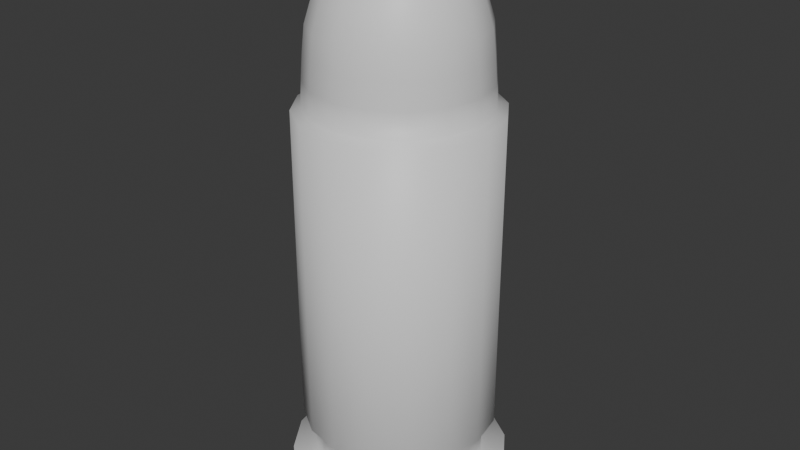# Source: Bullet.blend  (saved by Blender 4.5.90; exported with 4.5.12 LTS)
import bpy
from mathutils import Matrix  # noqa: F401  (used for matrix-valued properties, if any)

bpy.ops.wm.read_factory_settings(use_empty=True)
scene = bpy.context.scene
scene.name = 'Scene'

# ---- collections
col_collection = bpy.data.collections.new('Collection'); scene.collection.children.link(col_collection)

# ---- materials (node trees are filled in below, after node groups)
mat_materialbullet = bpy.data.materials.new('MaterialBullet')
mat_materialbullet.alpha_threshold = 0.0
mat_materialbullet.roughness = 0.5
mat_materialbullet.line_color = (0.0, 0.0, 0.0, 1.0)

# ---- material node trees
mat_materialbullet.use_nodes = True; mat_materialbullet.node_tree.nodes.clear()
_N = mat_materialbullet.node_tree.nodes; _L = mat_materialbullet.node_tree.links
n0 = _N.new('ShaderNodeOutputMaterial'); n0.name = 'Material Output'; n0.location = (200, 100)
n1 = _N.new('ShaderNodeBsdfPrincipled'); n1.name = 'Principled BSDF'; n1.location = (-200, 100)
n1.inputs[3].default_value = 1.45
_L.new(n1.outputs[0], n0.inputs[0])
n0.is_active_output = True

# ---- world
world_world = bpy.data.worlds.new('World'); scene.world = world_world
world_world.use_nodes = True; world_world.node_tree.nodes.clear()
_N = world_world.node_tree.nodes; _L = world_world.node_tree.links
n0 = _N.new('ShaderNodeOutputWorld'); n0.name = 'World Output'; n0.location = (200, 100)
n1 = _N.new('ShaderNodeBackground'); n1.name = 'Background'; n1.location = (-200, 100)
n1.inputs[0].default_value = (0.05088, 0.05088, 0.05088, 1.0)
_L.new(n1.outputs[0], n0.inputs[0])
n0.is_active_output = True
world_world.color = (0.05088, 0.05088, 0.05088)
world_world.sun_shadow_jitter_overblur = 0.0

# ---- meshes
me_cylinder = bpy.data.meshes.new('Cylinder')
me_cylinder.from_pydata([(2.414e-10, 1.016, 1.946), (-4.815e-09, 0.4232, 3.67), (0.3889, 0.9388, 1.946), (0.1619, 0.391, 3.67), (0.7186, 0.7186, 1.946), (0.2992, 0.2992, 3.67), (0.9388, 0.3889, 1.946), (0.391, 0.1619, 3.67), (1.016, 1.81e-10, 1.946), (0.4232, 8.11e-10, 3.67), (0.9388, -0.3889, 1.946), (0.391, -0.1619, 3.67), (0.7186, -0.7186, 1.946), (0.2992, -0.2992, 3.67), (0.3889, -0.9388, 1.946), (0.1619, -0.391, 3.67), (2.414e-10, -1.016, 1.946), (-4.815e-09, -0.4232, 3.67), (-0.3889, -0.9388, 1.946), (-0.1619, -0.391, 3.67), (-0.7186, -0.7186, 1.946), (-0.2992, -0.2992, 3.67), (-0.9388, -0.3889, 1.946), (-0.391, -0.1619, 3.67), (-1.016, 1.81e-10, 1.946), (-0.4232, 8.11e-10, 3.67), (-0.9388, 0.3889, 1.946), (-0.391, 0.1619, 3.67), (-0.7186, 0.7186, 1.946), (-0.2992, 0.2992, 3.67), (-0.3889, 0.9388, 1.946), (-0.1619, 0.391, 3.67), (7.027e-10, 0.0536, 3.778), (0.02051, 0.04952, 3.778), (0.0379, 0.0379, 3.778), (0.04952, 0.02051, 3.778), (0.0536, 3.93e-09, 3.778), (0.04952, -0.02051, 3.778), (0.0379, -0.0379, 3.778), (0.02051, -0.04952, 3.778), (7.027e-10, -0.0536, 3.778), (-0.02051, -0.04952, 3.778), (-0.0379, -0.0379, 3.778), (-0.04952, -0.02051, 3.778), (-0.0536, 3.93e-09, 3.778), (-0.04952, 0.02051, 3.778), (-0.0379, 0.0379, 3.778), (-0.02051, 0.04952, 3.778), (0.0, 1.0, 2.237), (-3.141e-10, 0.9789, 2.523), (-7.605e-10, 0.949, 2.808), (-5.751e-10, 0.8617, 3.094), (4.065e-09, 0.7277, 3.38), (-3.603e-09, 0.5852, 3.555), (0.2239, 0.5406, 3.555), (0.2785, 0.6723, 3.38), (0.3298, 0.7961, 3.094), (0.3632, 0.8767, 2.808), (0.3746, 0.9044, 2.523), (0.3827, 0.9239, 2.237), (0.4138, 0.4138, 3.555), (0.5146, 0.5146, 3.38), (0.6093, 0.6093, 3.094), (0.671, 0.671, 2.808), (0.6922, 0.6922, 2.523), (0.7071, 0.7071, 2.237), (0.5406, 0.2239, 3.555), (0.6723, 0.2785, 3.38), (0.7961, 0.3298, 3.094), (0.8767, 0.3632, 2.808), (0.9044, 0.3746, 2.523), (0.9239, 0.3827, 2.237), (0.5852, -2.058e-09, 3.555), (0.7277, -3.353e-10, 3.38), (0.8617, -5.552e-10, 3.094), (0.949, -5.704e-10, 2.808), (0.9789, -2.356e-10, 2.523), (1.0, 0.0, 2.237), (0.5406, -0.2239, 3.555), (0.6723, -0.2785, 3.38), (0.7961, -0.3298, 3.094), (0.8767, -0.3632, 2.808), (0.9044, -0.3746, 2.523), (0.9239, -0.3827, 2.237), (0.4138, -0.4138, 3.555), (0.5146, -0.5146, 3.38), (0.6093, -0.6093, 3.094), (0.671, -0.671, 2.808), (0.6922, -0.6922, 2.523), (0.7071, -0.7071, 2.237), (0.2239, -0.5406, 3.555), (0.2785, -0.6723, 3.38), (0.3298, -0.7961, 3.094), (0.3632, -0.8767, 2.808), (0.3746, -0.9044, 2.523), (0.3827, -0.9239, 2.237), (-3.603e-09, -0.5852, 3.555), (4.065e-09, -0.7277, 3.38), (-5.751e-10, -0.8617, 3.094), (-7.605e-10, -0.949, 2.808), (-3.141e-10, -0.9789, 2.523), (0.0, -1.0, 2.237), (-0.2239, -0.5406, 3.555), (-0.2785, -0.6723, 3.38), (-0.3298, -0.7961, 3.094), (-0.3632, -0.8767, 2.808), (-0.3746, -0.9044, 2.523), (-0.3827, -0.9239, 2.237), (-0.4138, -0.4138, 3.555), (-0.5146, -0.5146, 3.38), (-0.6093, -0.6093, 3.094), (-0.671, -0.671, 2.808), (-0.6922, -0.6922, 2.523), (-0.7071, -0.7071, 2.237), (-0.5406, -0.2239, 3.555), (-0.6723, -0.2785, 3.38), (-0.7961, -0.3298, 3.094), (-0.8767, -0.3632, 2.808), (-0.9044, -0.3746, 2.523), (-0.9239, -0.3827, 2.237), (-0.5852, -2.058e-09, 3.555), (-0.7277, -3.353e-10, 3.38), (-0.8617, -5.552e-10, 3.094), (-0.949, -5.704e-10, 2.808), (-0.9789, -2.356e-10, 2.523), (-1.0, 0.0, 2.237), (-0.5406, 0.2239, 3.555), (-0.6723, 0.2785, 3.38), (-0.7961, 0.3298, 3.094), (-0.8767, 0.3632, 2.808), (-0.9044, 0.3746, 2.523), (-0.9239, 0.3827, 2.237), (-0.4138, 0.4138, 3.555), (-0.5146, 0.5146, 3.38), (-0.6093, 0.6093, 3.094), (-0.671, 0.671, 2.808), (-0.6922, 0.6922, 2.523), (-0.7071, 0.7071, 2.237), (-0.2239, 0.5406, 3.555), (-0.2785, 0.6723, 3.38), (-0.3298, 0.7961, 3.094), (-0.3632, 0.8767, 2.808), (-0.3746, 0.9044, 2.523), (-0.3827, 0.9239, 2.237), (2.83e-10, 1.127, -1.797), (2.83e-10, 1.127, 1.911), (0.4314, 1.042, -1.797), (0.4314, 1.042, 1.911), (0.7972, 0.7972, -1.797), (0.7972, 0.7972, 1.911), (1.042, 0.4314, -1.797), (1.042, 0.4314, 1.911), (1.127, -1.355e-09, -1.797), (1.127, -1.355e-09, 1.911), (1.042, -0.4314, -1.797), (1.042, -0.4314, 1.911), (0.7972, -0.7972, -1.797), (0.7972, -0.7972, 1.911), (0.4314, -1.042, -1.797), (0.4314, -1.042, 1.911), (2.83e-10, -1.127, -1.797), (2.83e-10, -1.127, 1.911), (-0.4314, -1.042, -1.797), (-0.4314, -1.042, 1.911), (-0.7972, -0.7972, -1.797), (-0.7972, -0.7972, 1.911), (-1.042, -0.4314, -1.797), (-1.042, -0.4314, 1.911), (-1.127, -1.355e-09, -1.797), (-1.127, -1.355e-09, 1.911), (-1.042, 0.4314, -1.797), (-1.042, 0.4314, 1.911), (-0.7972, 0.7972, -1.797), (-0.7972, 0.7972, 1.911), (-0.4314, 1.042, -1.797), (-0.4314, 1.042, 1.911), (1.756e-09, 0.9868, -1.986), (0.3776, 0.9117, -1.988), (0.6978, 0.6978, -1.99), (0.9117, 0.3776, -1.991), (0.9868, -5.618e-10, -1.992), (0.9117, -0.3776, -1.991), (0.6978, -0.6978, -1.99), (0.3776, -0.9117, -1.988), (3.274e-09, -0.9868, -1.986), (-0.3776, -0.9117, -1.984), (-0.6978, -0.6978, -1.982), (-0.9117, -0.3776, -1.981), (-0.9868, -2.079e-09, -1.98), (-0.9117, 0.3776, -1.981), (-0.6978, 0.6978, -1.982), (-0.3776, 0.9117, -1.984), (1.756e-09, 0.9868, -2.329), (0.3776, 0.9117, -2.331), (0.6978, 0.6978, -2.333), (0.9117, 0.3776, -2.334), (0.9868, -5.618e-10, -2.335), (0.9117, -0.3776, -2.334), (0.6978, -0.6978, -2.333), (0.3776, -0.9117, -2.331), (3.274e-09, -0.9868, -2.329), (-0.3776, -0.9117, -2.327), (-0.6978, -0.6978, -2.325), (-0.9117, -0.3776, -2.324), (-0.9868, -2.079e-09, -2.323), (-0.9117, 0.3776, -2.324), (-0.6978, 0.6978, -2.325), (-0.3776, 0.9117, -2.327), (5.949e-09, 1.266, -2.348), (0.4846, 1.17, -2.351), (0.8955, 0.8955, -2.354), (1.17, 0.4846, -2.355), (1.266, 3.345e-10, -2.356), (1.17, -0.4846, -2.355), (0.8955, -0.8955, -2.354), (0.4846, -1.17, -2.351), (7.896e-09, -1.266, -2.348), (-0.4846, -1.17, -2.346), (-0.8955, -0.8955, -2.343), (-1.17, -0.4846, -2.342), (-1.266, -1.613e-09, -2.341), (-1.17, 0.4846, -2.342), (-0.8955, 0.8955, -2.343), (-0.4846, 1.17, -2.346), (5.949e-09, 1.266, -2.671), (0.4846, 1.17, -2.674), (0.8955, 0.8955, -2.677), (1.17, 0.4846, -2.678), (1.266, 3.345e-10, -2.679), (1.17, -0.4846, -2.678), (0.8955, -0.8955, -2.677), (0.4846, -1.17, -2.674), (7.896e-09, -1.266, -2.671), (-0.4846, -1.17, -2.669), (-0.8955, -0.8955, -2.666), (-1.17, -0.4846, -2.665), (-1.266, -1.613e-09, -2.664), (-1.17, 0.4846, -2.665), (-0.8955, 0.8955, -2.666), (-0.4846, 1.17, -2.669)], [], [(53, 1, 3, 54), (54, 3, 5, 60), (60, 5, 7, 66), (66, 7, 9, 72), (72, 9, 11, 78), (78, 11, 13, 84), (84, 13, 15, 90), (90, 15, 17, 96), (96, 17, 19, 102), (102, 19, 21, 108), (108, 21, 23, 114), (114, 23, 25, 120), (120, 25, 27, 126), (126, 27, 29, 132), (23, 21, 42, 43), (132, 29, 31, 138), (138, 31, 1, 53), (13, 11, 37, 38), (1, 31, 47, 32), (9, 7, 35, 36), (19, 17, 40, 41), (29, 27, 45, 46), (5, 3, 33, 34), (15, 13, 38, 39), (25, 23, 43, 44), (11, 9, 36, 37), (21, 19, 41, 42), (31, 29, 46, 47), (7, 5, 34, 35), (17, 15, 39, 40), (3, 1, 32, 33), (27, 25, 44, 45), (30, 143, 48, 0), (143, 142, 49, 48), (142, 141, 50, 49), (141, 140, 51, 50), (140, 139, 52, 51), (139, 138, 53, 52), (28, 137, 143, 30), (137, 136, 142, 143), (136, 135, 141, 142), (135, 134, 140, 141), (134, 133, 139, 140), (133, 132, 138, 139), (26, 131, 137, 28), (131, 130, 136, 137), (130, 129, 135, 136), (129, 128, 134, 135), (128, 127, 133, 134), (127, 126, 132, 133), (24, 125, 131, 26), (125, 124, 130, 131), (124, 123, 129, 130), (123, 122, 128, 129), (122, 121, 127, 128), (121, 120, 126, 127), (22, 119, 125, 24), (119, 118, 124, 125), (118, 117, 123, 124), (117, 116, 122, 123), (116, 115, 121, 122), (115, 114, 120, 121), (20, 113, 119, 22), (113, 112, 118, 119), (112, 111, 117, 118), (111, 110, 116, 117), (110, 109, 115, 116), (109, 108, 114, 115), (18, 107, 113, 20), (107, 106, 112, 113), (106, 105, 111, 112), (105, 104, 110, 111), (104, 103, 109, 110), (103, 102, 108, 109), (16, 101, 107, 18), (101, 100, 106, 107), (100, 99, 105, 106), (99, 98, 104, 105), (98, 97, 103, 104), (97, 96, 102, 103), (14, 95, 101, 16), (95, 94, 100, 101), (94, 93, 99, 100), (93, 92, 98, 99), (92, 91, 97, 98), (91, 90, 96, 97), (12, 89, 95, 14), (89, 88, 94, 95), (88, 87, 93, 94), (87, 86, 92, 93), (86, 85, 91, 92), (85, 84, 90, 91), (10, 83, 89, 12), (83, 82, 88, 89), (82, 81, 87, 88), (81, 80, 86, 87), (80, 79, 85, 86), (79, 78, 84, 85), (8, 77, 83, 10), (77, 76, 82, 83), (76, 75, 81, 82), (75, 74, 80, 81), (74, 73, 79, 80), (73, 72, 78, 79), (6, 71, 77, 8), (71, 70, 76, 77), (70, 69, 75, 76), (69, 68, 74, 75), (68, 67, 73, 74), (67, 66, 72, 73), (4, 65, 71, 6), (65, 64, 70, 71), (64, 63, 69, 70), (63, 62, 68, 69), (62, 61, 67, 68), (61, 60, 66, 67), (2, 59, 65, 4), (59, 58, 64, 65), (58, 57, 63, 64), (57, 56, 62, 63), (56, 55, 61, 62), (55, 54, 60, 61), (0, 48, 59, 2), (48, 49, 58, 59), (49, 50, 57, 58), (50, 51, 56, 57), (51, 52, 55, 56), (52, 53, 54, 55), (33, 32, 47, 46, 45, 44, 43, 42, 41, 40, 39, 38, 37, 36, 35, 34), (193, 194, 210, 209), (0, 2, 147, 145), (144, 145, 147, 146), (2, 4, 149, 147), (146, 147, 149, 148), (4, 6, 151, 149), (148, 149, 151, 150), (6, 8, 153, 151), (150, 151, 153, 152), (8, 10, 155, 153), (152, 153, 155, 154), (10, 12, 157, 155), (154, 155, 157, 156), (12, 14, 159, 157), (156, 157, 159, 158), (14, 16, 161, 159), (158, 159, 161, 160), (16, 18, 163, 161), (160, 161, 163, 162), (18, 20, 165, 163), (162, 163, 165, 164), (20, 22, 167, 165), (164, 165, 167, 166), (22, 24, 169, 167), (166, 167, 169, 168), (24, 26, 171, 169), (168, 169, 171, 170), (28, 30, 175, 173), (26, 28, 173, 171), (170, 171, 173, 172), (172, 173, 175, 174), (30, 0, 145, 175), (148, 150, 179, 178), (154, 156, 182, 181), (160, 162, 185, 184), (166, 168, 188, 187), (172, 174, 191, 190), (146, 148, 178, 177), (152, 154, 181, 180), (144, 146, 177, 176), (158, 160, 184, 183), (164, 166, 187, 186), (170, 172, 190, 189), (174, 144, 176, 191), (150, 152, 180, 179), (156, 158, 183, 182), (162, 164, 186, 185), (168, 170, 189, 188), (182, 183, 199, 198), (190, 191, 207, 206), (183, 184, 200, 199), (176, 177, 193, 192), (191, 176, 192, 207), (184, 185, 201, 200), (177, 178, 194, 193), (185, 186, 202, 201), (178, 179, 195, 194), (186, 187, 203, 202), (179, 180, 196, 195), (187, 188, 204, 203), (180, 181, 197, 196), (188, 189, 205, 204), (181, 182, 198, 197), (189, 190, 206, 205), (209, 225, 224, 208), (201, 202, 218, 217), (194, 195, 211, 210), (202, 203, 219, 218), (195, 196, 212, 211), (203, 204, 220, 219), (196, 197, 213, 212), (204, 205, 221, 220), (197, 198, 214, 213), (205, 206, 222, 221), (198, 199, 215, 214), (206, 207, 223, 222), (199, 200, 216, 215), (192, 193, 209, 208), (207, 192, 208, 223), (200, 201, 217, 216), (208, 224, 239, 223), (217, 233, 232, 216), (210, 226, 225, 209), (174, 175, 145, 144), (218, 234, 233, 217), (211, 227, 226, 210), (219, 235, 234, 218), (212, 228, 227, 211), (220, 236, 235, 219), (213, 229, 228, 212), (221, 237, 236, 220), (214, 230, 229, 213), (222, 238, 237, 221), (215, 231, 230, 214), (223, 239, 238, 222), (216, 232, 231, 215), (224, 225, 226, 227, 228, 229, 230, 231, 232, 233, 234, 235, 236, 237, 238, 239)])
me_cylinder.polygons.foreach_set('use_smooth', [True] * 226)
_uv = me_cylinder.uv_layers.new(name='UVMap')
_uv.uv.foreach_set('vector', [0.852, 7.066e-05, 0.9934, 7.066e-05, 0.9934, 0.06256, 0.852, 0.06256, 0.852, 0.06256, 0.9934, 0.06256, 0.9934, 0.1251, 0.852, 0.1251, 0.852, 0.1251, 0.9934, 0.1251, 0.9934, 0.1875, 0.852, 0.1875, 0.852, 0.1875, 0.9934, 0.1875, 0.9934, 0.25, 0.852, 0.25, 0.852, 0.25, 0.9934, 0.25, 0.9934, 0.3125, 0.852, 0.3125, 0.852, 0.3125, 0.9934, 0.3125, 0.9934, 0.375, 0.852, 0.375, 0.852, 0.375, 0.9934, 0.375, 0.9934, 0.4375, 0.852, 0.4375, 0.852, 0.4375, 0.9934, 0.4375, 0.9934, 0.5, 0.852, 0.5, 0.852, 0.5, 0.9934, 0.5, 0.9934, 0.5625, 0.852, 0.5625, 0.852, 0.5625, 0.9934, 0.5625, 0.9934, 0.625, 0.852, 0.625, 0.852, 0.625, 0.9934, 0.625, 0.9934, 0.6875, 0.852, 0.6875, 0.852, 0.6875, 0.9934, 0.6875, 0.9934, 0.75, 0.852, 0.75, 0.852, 0.75, 0.9934, 0.75, 0.9934, 0.8125, 0.852, 0.8125, 0.852, 0.8125, 0.9934, 0.8125, 0.9934, 0.8749, 0.852, 0.8749, 0.9934, 0.6875, 0.9934, 0.625, 0.9934, 0.625, 0.9934, 0.6875, 0.852, 0.8749, 0.9934, 0.8749, 0.9934, 0.9374, 0.852, 0.9374, 0.852, 0.9374, 0.9934, 0.9374, 0.9934, 0.9999, 0.852, 0.9999, 0.9934, 0.375, 0.9934, 0.3125, 0.9934, 0.3125, 0.9934, 0.375, 0.9934, 0.9999, 0.9934, 0.9374, 0.9934, 0.9374, 0.9934, 0.9999, 0.9934, 0.25, 0.9934, 0.1875, 0.9934, 0.1875, 0.9934, 0.25, 0.9934, 0.5625, 0.9934, 0.5, 0.9934, 0.5, 0.9934, 0.5625, 0.9934, 0.8749, 0.9934, 0.8125, 0.9934, 0.8125, 0.9934, 0.8749, 0.9934, 0.1251, 0.9934, 0.06256, 0.9934, 0.06256, 0.9934, 0.1251, 0.9934, 0.4375, 0.9934, 0.375, 0.9934, 0.375, 0.9934, 0.4375, 0.9934, 0.75, 0.9934, 0.6875, 0.9934, 0.6875, 0.9934, 0.75, 0.9934, 0.3125, 0.9934, 0.25, 0.9934, 0.25, 0.9934, 0.3125, 0.9934, 0.625, 0.9934, 0.5625, 0.9934, 0.5625, 0.9934, 0.625, 0.9934, 0.9374, 0.9934, 0.8749, 0.9934, 0.8749, 0.9934, 0.9374, 0.9934, 0.1875, 0.9934, 0.1251, 0.9934, 0.1251, 0.9934, 0.1875, 0.9934, 0.5, 0.9934, 0.4375, 0.9934, 0.4375, 0.9934, 0.5, 0.9934, 0.06256, 0.9934, 7.066e-05, 0.9934, 7.066e-05, 0.9934, 0.06256, 0.9934, 0.8125, 0.9934, 0.75, 0.9934, 0.75, 0.9934, 0.8125, 0.00371, 0.9374, 0.1451, 0.9374, 0.1451, 0.9999, 0.00371, 0.9999, 0.1451, 0.9374, 0.2865, 0.9374, 0.2865, 0.9999, 0.1451, 0.9999, 0.2865, 0.9374, 0.4279, 0.9374, 0.4279, 0.9999, 0.2865, 0.9999, 0.4279, 0.9374, 0.5693, 0.9374, 0.5693, 0.9999, 0.4279, 0.9999, 0.5693, 0.9374, 0.7107, 0.9374, 0.7107, 0.9999, 0.5693, 0.9999, 0.7107, 0.9374, 0.852, 0.9374, 0.852, 0.9999, 0.7107, 0.9999, 0.00371, 0.8749, 0.1451, 0.8749, 0.1451, 0.9374, 0.00371, 0.9374, 0.1451, 0.8749, 0.2865, 0.8749, 0.2865, 0.9374, 0.1451, 0.9374, 0.2865, 0.8749, 0.4279, 0.8749, 0.4279, 0.9374, 0.2865, 0.9374, 0.4279, 0.8749, 0.5693, 0.8749, 0.5693, 0.9374, 0.4279, 0.9374, 0.5693, 0.8749, 0.7107, 0.8749, 0.7107, 0.9374, 0.5693, 0.9374, 0.7107, 0.8749, 0.852, 0.8749, 0.852, 0.9374, 0.7107, 0.9374, 0.00371, 0.8125, 0.1451, 0.8125, 0.1451, 0.8749, 0.00371, 0.8749, 0.1451, 0.8125, 0.2865, 0.8125, 0.2865, 0.8749, 0.1451, 0.8749, 0.2865, 0.8125, 0.4279, 0.8125, 0.4279, 0.8749, 0.2865, 0.8749, 0.4279, 0.8125, 0.5693, 0.8125, 0.5693, 0.8749, 0.4279, 0.8749, 0.5693, 0.8125, 0.7107, 0.8125, 0.7107, 0.8749, 0.5693, 0.8749, 0.7107, 0.8125, 0.852, 0.8125, 0.852, 0.8749, 0.7107, 0.8749, 0.00371, 0.75, 0.1451, 0.75, 0.1451, 0.8125, 0.00371, 0.8125, 0.1451, 0.75, 0.2865, 0.75, 0.2865, 0.8125, 0.1451, 0.8125, 0.2865, 0.75, 0.4279, 0.75, 0.4279, 0.8125, 0.2865, 0.8125, 0.4279, 0.75, 0.5693, 0.75, 0.5693, 0.8125, 0.4279, 0.8125, 0.5693, 0.75, 0.7107, 0.75, 0.7107, 0.8125, 0.5693, 0.8125, 0.7107, 0.75, 0.852, 0.75, 0.852, 0.8125, 0.7107, 0.8125, 0.00371, 0.6875, 0.1451, 0.6875, 0.1451, 0.75, 0.00371, 0.75, 0.1451, 0.6875, 0.2865, 0.6875, 0.2865, 0.75, 0.1451, 0.75, 0.2865, 0.6875, 0.4279, 0.6875, 0.4279, 0.75, 0.2865, 0.75, 0.4279, 0.6875, 0.5693, 0.6875, 0.5693, 0.75, 0.4279, 0.75, 0.5693, 0.6875, 0.7107, 0.6875, 0.7107, 0.75, 0.5693, 0.75, 0.7107, 0.6875, 0.852, 0.6875, 0.852, 0.75, 0.7107, 0.75, 0.00371, 0.625, 0.1451, 0.625, 0.1451, 0.6875, 0.00371, 0.6875, 0.1451, 0.625, 0.2865, 0.625, 0.2865, 0.6875, 0.1451, 0.6875, 0.2865, 0.625, 0.4279, 0.625, 0.4279, 0.6875, 0.2865, 0.6875, 0.4279, 0.625, 0.5693, 0.625, 0.5693, 0.6875, 0.4279, 0.6875, 0.5693, 0.625, 0.7107, 0.625, 0.7107, 0.6875, 0.5693, 0.6875, 0.7107, 0.625, 0.852, 0.625, 0.852, 0.6875, 0.7107, 0.6875, 0.00371, 0.5625, 0.1451, 0.5625, 0.1451, 0.625, 0.00371, 0.625, 0.1451, 0.5625, 0.2865, 0.5625, 0.2865, 0.625, 0.1451, 0.625, 0.2865, 0.5625, 0.4279, 0.5625, 0.4279, 0.625, 0.2865, 0.625, 0.4279, 0.5625, 0.5693, 0.5625, 0.5693, 0.625, 0.4279, 0.625, 0.5693, 0.5625, 0.7107, 0.5625, 0.7107, 0.625, 0.5693, 0.625, 0.7107, 0.5625, 0.852, 0.5625, 0.852, 0.625, 0.7107, 0.625, 0.00371, 0.5, 0.1451, 0.5, 0.1451, 0.5625, 0.00371, 0.5625, 0.1451, 0.5, 0.2865, 0.5, 0.2865, 0.5625, 0.1451, 0.5625, 0.2865, 0.5, 0.4279, 0.5, 0.4279, 0.5625, 0.2865, 0.5625, 0.4279, 0.5, 0.5693, 0.5, 0.5693, 0.5625, 0.4279, 0.5625, 0.5693, 0.5, 0.7107, 0.5, 0.7107, 0.5625, 0.5693, 0.5625, 0.7107, 0.5, 0.852, 0.5, 0.852, 0.5625, 0.7107, 0.5625, 0.00371, 0.4375, 0.1451, 0.4375, 0.1451, 0.5, 0.00371, 0.5, 0.1451, 0.4375, 0.2865, 0.4375, 0.2865, 0.5, 0.1451, 0.5, 0.2865, 0.4375, 0.4279, 0.4375, 0.4279, 0.5, 0.2865, 0.5, 0.4279, 0.4375, 0.5693, 0.4375, 0.5693, 0.5, 0.4279, 0.5, 0.5693, 0.4375, 0.7107, 0.4375, 0.7107, 0.5, 0.5693, 0.5, 0.7107, 0.4375, 0.852, 0.4375, 0.852, 0.5, 0.7107, 0.5, 0.00371, 0.375, 0.1451, 0.375, 0.1451, 0.4375, 0.00371, 0.4375, 0.1451, 0.375, 0.2865, 0.375, 0.2865, 0.4375, 0.1451, 0.4375, 0.2865, 0.375, 0.4279, 0.375, 0.4279, 0.4375, 0.2865, 0.4375, 0.4279, 0.375, 0.5693, 0.375, 0.5693, 0.4375, 0.4279, 0.4375, 0.5693, 0.375, 0.7107, 0.375, 0.7107, 0.4375, 0.5693, 0.4375, 0.7107, 0.375, 0.852, 0.375, 0.852, 0.4375, 0.7107, 0.4375, 0.00371, 0.3125, 0.1451, 0.3125, 0.1451, 0.375, 0.00371, 0.375, 0.1451, 0.3125, 0.2865, 0.3125, 0.2865, 0.375, 0.1451, 0.375, 0.2865, 0.3125, 0.4279, 0.3125, 0.4279, 0.375, 0.2865, 0.375, 0.4279, 0.3125, 0.5693, 0.3125, 0.5693, 0.375, 0.4279, 0.375, 0.5693, 0.3125, 0.7107, 0.3125, 0.7107, 0.375, 0.5693, 0.375, 0.7107, 0.3125, 0.852, 0.3125, 0.852, 0.375, 0.7107, 0.375, 0.00371, 0.25, 0.1451, 0.25, 0.1451, 0.3125, 0.00371, 0.3125, 0.1451, 0.25, 0.2865, 0.25, 0.2865, 0.3125, 0.1451, 0.3125, 0.2865, 0.25, 0.4279, 0.25, 0.4279, 0.3125, 0.2865, 0.3125, 0.4279, 0.25, 0.5693, 0.25, 0.5693, 0.3125, 0.4279, 0.3125, 0.5693, 0.25, 0.7107, 0.25, 0.7107, 0.3125, 0.5693, 0.3125, 0.7107, 0.25, 0.852, 0.25, 0.852, 0.3125, 0.7107, 0.3125, 0.00371, 0.1875, 0.1451, 0.1875, 0.1451, 0.25, 0.00371, 0.25, 0.1451, 0.1875, 0.2865, 0.1875, 0.2865, 0.25, 0.1451, 0.25, 0.2865, 0.1875, 0.4279, 0.1875, 0.4279, 0.25, 0.2865, 0.25, 0.4279, 0.1875, 0.5693, 0.1875, 0.5693, 0.25, 0.4279, 0.25, 0.5693, 0.1875, 0.7107, 0.1875, 0.7107, 0.25, 0.5693, 0.25, 0.7107, 0.1875, 0.852, 0.1875, 0.852, 0.25, 0.7107, 0.25, 0.00371, 0.1251, 0.1451, 0.1251, 0.1451, 0.1875, 0.00371, 0.1875, 0.1451, 0.1251, 0.2865, 0.1251, 0.2865, 0.1875, 0.1451, 0.1875, 0.2865, 0.1251, 0.4279, 0.1251, 0.4279, 0.1875, 0.2865, 0.1875, 0.4279, 0.1251, 0.5693, 0.1251, 0.5693, 0.1875, 0.4279, 0.1875, 0.5693, 0.1251, 0.7107, 0.1251, 0.7107, 0.1875, 0.5693, 0.1875, 0.7107, 0.1251, 0.852, 0.1251, 0.852, 0.1875, 0.7107, 0.1875, 0.00371, 0.06256, 0.1451, 0.06256, 0.1451, 0.1251, 0.00371, 0.1251, 0.1451, 0.06256, 0.2865, 0.06256, 0.2865, 0.1251, 0.1451, 0.1251, 0.2865, 0.06256, 0.4279, 0.06256, 0.4279, 0.1251, 0.2865, 0.1251, 0.4279, 0.06256, 0.5693, 0.06256, 0.5693, 0.1251, 0.4279, 0.1251, 0.5693, 0.06256, 0.7107, 0.06256, 0.7107, 0.1251, 0.5693, 0.1251, 0.7107, 0.06256, 0.852, 0.06256, 0.852, 0.1251, 0.7107, 0.1251, 0.00371, 7.069e-05, 0.1451, 7.069e-05, 0.1451, 0.06256, 0.00371, 0.06256, 0.1451, 7.069e-05, 0.2865, 7.066e-05, 0.2865, 0.06256, 0.1451, 0.06256, 0.2865, 7.066e-05, 0.4279, 7.066e-05, 0.4279, 0.06256, 0.2865, 0.06256, 0.4279, 7.066e-05, 0.5693, 7.066e-05, 0.5693, 0.06256, 0.4279, 0.06256, 0.5693, 7.066e-05, 0.7107, 7.066e-05, 0.7107, 0.06256, 0.5693, 0.06256, 0.7107, 7.066e-05, 0.852, 7.066e-05, 0.852, 0.06256, 0.7107, 0.06256, 0.9934, 0.06256, 0.9934, 0.9999, 0.9934, 0.9374, 0.9934, 0.8749, 0.9934, 0.8125, 0.9934, 0.75, 0.9934, 0.6875, 0.9934, 0.625, 0.9934, 0.5625, 0.9934, 0.5, 0.9934, 0.4375, 0.9934, 0.375, 0.9934, 0.3125, 0.9934, 0.25, 0.9934, 0.1875, 0.9934, 0.1251, 0.00371, 0.06256, 0.00371, 0.1251, 0.00371, 0.1251, 0.00371, 0.06256, 0.00371, 0.9999, 0.00371, 0.06256, 0.9934, 0.06256, 0.9934, 0.9999, 0.00371, 7.069e-05, 0.9934, 7.066e-05, 0.9934, 0.06256, 0.00371, 0.06256, 0.00371, 0.06256, 0.00371, 0.1251, 0.9934, 0.1251, 0.9934, 0.06256, 0.00371, 0.06256, 0.9934, 0.06256, 0.9934, 0.1251, 0.00371, 0.1251, 0.00371, 0.1251, 0.00371, 0.1875, 0.9934, 0.1875, 0.9934, 0.1251, 0.00371, 0.1251, 0.9934, 0.1251, 0.9934, 0.1875, 0.00371, 0.1875, 0.00371, 0.1875, 0.00371, 0.25, 0.9934, 0.25, 0.9934, 0.1875, 0.00371, 0.1875, 0.9934, 0.1875, 0.9934, 0.25, 0.00371, 0.25, 0.00371, 0.25, 0.00371, 0.3125, 0.9934, 0.3125, 0.9934, 0.25, 0.00371, 0.25, 0.9934, 0.25, 0.9934, 0.3125, 0.00371, 0.3125, 0.00371, 0.3125, 0.00371, 0.375, 0.9934, 0.375, 0.9934, 0.3125, 0.00371, 0.3125, 0.9934, 0.3125, 0.9934, 0.375, 0.00371, 0.375, 0.00371, 0.375, 0.00371, 0.4375, 0.9934, 0.4375, 0.9934, 0.375, 0.00371, 0.375, 0.9934, 0.375, 0.9934, 0.4375, 0.00371, 0.4375, 0.00371, 0.4375, 0.00371, 0.5, 0.9934, 0.5, 0.9934, 0.4375, 0.00371, 0.4375, 0.9934, 0.4375, 0.9934, 0.5, 0.00371, 0.5, 0.00371, 0.5, 0.00371, 0.5625, 0.9934, 0.5625, 0.9934, 0.5, 0.00371, 0.5, 0.9934, 0.5, 0.9934, 0.5625, 0.00371, 0.5625, 0.00371, 0.5625, 0.00371, 0.625, 0.9934, 0.625, 0.9934, 0.5625, 0.00371, 0.5625, 0.9934, 0.5625, 0.9934, 0.625, 0.00371, 0.625, 0.00371, 0.625, 0.00371, 0.6875, 0.9934, 0.6875, 0.9934, 0.625, 0.00371, 0.625, 0.9934, 0.625, 0.9934, 0.6875, 0.00371, 0.6875, 0.00371, 0.6875, 0.00371, 0.75, 0.9934, 0.75, 0.9934, 0.6875, 0.00371, 0.6875, 0.9934, 0.6875, 0.9934, 0.75, 0.00371, 0.75, 0.00371, 0.75, 0.00371, 0.8125, 0.9934, 0.8125, 0.9934, 0.75, 0.00371, 0.75, 0.9934, 0.75, 0.9934, 0.8125, 0.00371, 0.8125, 0.00371, 0.8749, 0.00371, 0.9374, 0.9934, 0.9374, 0.9934, 0.8749, 0.00371, 0.8125, 0.00371, 0.8749, 0.9934, 0.8749, 0.9934, 0.8125, 0.00371, 0.8125, 0.9934, 0.8125, 0.9934, 0.8749, 0.00371, 0.8749, 0.00371, 0.8749, 0.9934, 0.8749, 0.9934, 0.9374, 0.00371, 0.9374, 0.00371, 0.9374, 0.00371, 0.9999, 0.9934, 0.9999, 0.9934, 0.9374, 0.00371, 0.1251, 0.00371, 0.1875, 0.00371, 0.1875, 0.00371, 0.1251, 0.00371, 0.3125, 0.00371, 0.375, 0.00371, 0.375, 0.00371, 0.3125, 0.00371, 0.5, 0.00371, 0.5625, 0.00371, 0.5625, 0.00371, 0.5, 0.00371, 0.6875, 0.00371, 0.75, 0.00371, 0.75, 0.00371, 0.6875, 0.00371, 0.8749, 0.00371, 0.9374, 0.00371, 0.9374, 0.00371, 0.8749, 0.00371, 0.06256, 0.00371, 0.1251, 0.00371, 0.1251, 0.00371, 0.06256, 0.00371, 0.25, 0.00371, 0.3125, 0.00371, 0.3125, 0.00371, 0.25, 0.00371, 7.069e-05, 0.00371, 0.06256, 0.00371, 0.06256, 0.00371, 7.069e-05, 0.00371, 0.4375, 0.00371, 0.5, 0.00371, 0.5, 0.00371, 0.4375, 0.00371, 0.625, 0.00371, 0.6875, 0.00371, 0.6875, 0.00371, 0.625, 0.00371, 0.8125, 0.00371, 0.8749, 0.00371, 0.8749, 0.00371, 0.8125, 0.00371, 0.9374, 0.00371, 0.9999, 0.00371, 0.9999, 0.00371, 0.9374, 0.00371, 0.1875, 0.00371, 0.25, 0.00371, 0.25, 0.00371, 0.1875, 0.00371, 0.375, 0.00371, 0.4375, 0.00371, 0.4375, 0.00371, 0.375, 0.00371, 0.5625, 0.00371, 0.625, 0.00371, 0.625, 0.00371, 0.5625, 0.00371, 0.75, 0.00371, 0.8125, 0.00371, 0.8125, 0.00371, 0.75, 0.00371, 0.375, 0.00371, 0.4375, 0.00371, 0.4375, 0.00371, 0.375, 0.00371, 0.8749, 0.00371, 0.9374, 0.00371, 0.9374, 0.00371, 0.8749, 0.00371, 0.4375, 0.00371, 0.5, 0.00371, 0.5, 0.00371, 0.4375, 0.00371, 7.069e-05, 0.00371, 0.06256, 0.00371, 0.06256, 0.00371, 7.069e-05, 0.00371, 0.9374, 0.00371, 0.9999, 0.00371, 0.9999, 0.00371, 0.9374, 0.00371, 0.5, 0.00371, 0.5625, 0.00371, 0.5625, 0.00371, 0.5, 0.00371, 0.06256, 0.00371, 0.1251, 0.00371, 0.1251, 0.00371, 0.06256, 0.00371, 0.5625, 0.00371, 0.625, 0.00371, 0.625, 0.00371, 0.5625, 0.00371, 0.1251, 0.00371, 0.1875, 0.00371, 0.1875, 0.00371, 0.1251, 0.00371, 0.625, 0.00371, 0.6875, 0.00371, 0.6875, 0.00371, 0.625, 0.00371, 0.1875, 0.00371, 0.25, 0.00371, 0.25, 0.00371, 0.1875, 0.00371, 0.6875, 0.00371, 0.75, 0.00371, 0.75, 0.00371, 0.6875, 0.00371, 0.25, 0.00371, 0.3125, 0.00371, 0.3125, 0.00371, 0.25, 0.00371, 0.75, 0.00371, 0.8125, 0.00371, 0.8125, 0.00371, 0.75, 0.00371, 0.3125, 0.00371, 0.375, 0.00371, 0.375, 0.00371, 0.3125, 0.00371, 0.8125, 0.00371, 0.8749, 0.00371, 0.8749, 0.00371, 0.8125, 0.00371, 0.06256, 0.00371, 0.06256, 0.00371, 7.069e-05, 0.00371, 7.069e-05, 0.00371, 0.5625, 0.00371, 0.625, 0.00371, 0.625, 0.00371, 0.5625, 0.00371, 0.1251, 0.00371, 0.1875, 0.00371, 0.1875, 0.00371, 0.1251, 0.00371, 0.625, 0.00371, 0.6875, 0.00371, 0.6875, 0.00371, 0.625, 0.00371, 0.1875, 0.00371, 0.25, 0.00371, 0.25, 0.00371, 0.1875, 0.00371, 0.6875, 0.00371, 0.75, 0.00371, 0.75, 0.00371, 0.6875, 0.00371, 0.25, 0.00371, 0.3125, 0.00371, 0.3125, 0.00371, 0.25, 0.00371, 0.75, 0.00371, 0.8125, 0.00371, 0.8125, 0.00371, 0.75, 0.00371, 0.3125, 0.00371, 0.375, 0.00371, 0.375, 0.00371, 0.3125, 0.00371, 0.8125, 0.00371, 0.8749, 0.00371, 0.8749, 0.00371, 0.8125, 0.00371, 0.375, 0.00371, 0.4375, 0.00371, 0.4375, 0.00371, 0.375, 0.00371, 0.8749, 0.00371, 0.9374, 0.00371, 0.9374, 0.00371, 0.8749, 0.00371, 0.4375, 0.00371, 0.5, 0.00371, 0.5, 0.00371, 0.4375, 0.00371, 7.069e-05, 0.00371, 0.06256, 0.00371, 0.06256, 0.00371, 7.069e-05, 0.00371, 0.9374, 0.00371, 0.9999, 0.00371, 0.9999, 0.00371, 0.9374, 0.00371, 0.5, 0.00371, 0.5625, 0.00371, 0.5625, 0.00371, 0.5, 0.00371, 0.9999, 0.00371, 0.9999, 0.00371, 0.9374, 0.00371, 0.9374, 0.00371, 0.5625, 0.00371, 0.5625, 0.00371, 0.5, 0.00371, 0.5, 0.00371, 0.1251, 0.00371, 0.1251, 0.00371, 0.06256, 0.00371, 0.06256, 0.00371, 0.9374, 0.9934, 0.9374, 0.9934, 0.9999, 0.00371, 0.9999, 0.00371, 0.625, 0.00371, 0.625, 0.00371, 0.5625, 0.00371, 0.5625, 0.00371, 0.1875, 0.00371, 0.1875, 0.00371, 0.1251, 0.00371, 0.1251, 0.00371, 0.6875, 0.00371, 0.6875, 0.00371, 0.625, 0.00371, 0.625, 0.00371, 0.25, 0.00371, 0.25, 0.00371, 0.1875, 0.00371, 0.1875, 0.00371, 0.75, 0.00371, 0.75, 0.00371, 0.6875, 0.00371, 0.6875, 0.00371, 0.3125, 0.00371, 0.3125, 0.00371, 0.25, 0.00371, 0.25, 0.00371, 0.8125, 0.00371, 0.8125, 0.00371, 0.75, 0.00371, 0.75, 0.00371, 0.375, 0.00371, 0.375, 0.00371, 0.3125, 0.00371, 0.3125, 0.00371, 0.8749, 0.00371, 0.8749, 0.00371, 0.8125, 0.00371, 0.8125, 0.00371, 0.4375, 0.00371, 0.4375, 0.00371, 0.375, 0.00371, 0.375, 0.00371, 0.9374, 0.00371, 0.9374, 0.00371, 0.8749, 0.00371, 0.8749, 0.00371, 0.5, 0.00371, 0.5, 0.00371, 0.4375, 0.00371, 0.4375, 0.00371, 0.9999, 0.00371, 0.06256, 0.00371, 0.1251, 0.00371, 0.1875, 0.00371, 0.25, 0.00371, 0.3125, 0.00371, 0.375, 0.00371, 0.4375, 0.00371, 0.5, 0.00371, 0.5625, 0.00371, 0.625, 0.00371, 0.6875, 0.00371, 0.75, 0.00371, 0.8125, 0.00371, 0.8749, 0.00371, 0.9374])
me_cylinder.materials.append(mat_materialbullet)
me_cylinder.update()

# ---- objects
ob_cylinder = bpy.data.objects.new('Cylinder', me_cylinder)

# ---- transforms, parenting, visibility, modifiers, constraints
ob_cylinder.location = (0.0, 0.0, 0.0)

# ---- collection membership
col_collection.objects.link(ob_cylinder)

# ---- scene / render settings (as saved in the file)
scene.frame_start = 1; scene.frame_end = 250; scene.frame_set(1)
scene.render.engine = 'BLENDER_EEVEE_NEXT'
bpy.context.view_layer.update()

# ---- added for rendering (the .blend has no active camera and no usable light): camera, sun
cam_auto = bpy.data.cameras.new('AutoCamera')
cam_auto.lens = 50.0
cam_auto.sensor_width = 36.0
cam_auto.clip_end = 1000.0
ob_auto_camera = bpy.data.objects.new('AutoCamera', cam_auto)
scene.collection.objects.link(ob_auto_camera)
ob_auto_camera.location = (6.83177, -8.19812, 6.01516)
ob_auto_camera.rotation_euler = (1.09748, -7.21219e-08, 0.694738)
scene.camera = ob_auto_camera
light_auto_sun = bpy.data.lights.new('AutoSun', 'SUN')
light_auto_sun.energy = 3.0
light_auto_sun.angle = 0.0523599
ob_auto_sun = bpy.data.objects.new('AutoSun', light_auto_sun)
scene.collection.objects.link(ob_auto_sun)
ob_auto_sun.rotation_euler = (0.872665, 0.174533, 0.523599)
bpy.context.view_layer.update()
